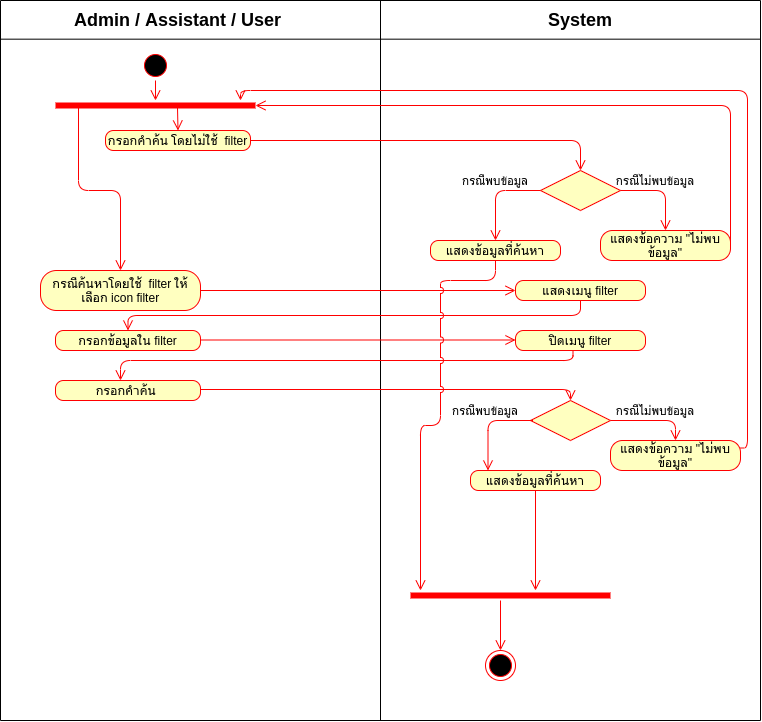

The diagram above was exported from draw.io. Its source (the exported page's mxGraphModel, read from the mxfile embedded in the PNG):
<mxGraphModel dx="801" dy="513" grid="1" gridSize="10" guides="1" tooltips="1" connect="1" arrows="1" fold="1" page="1" pageScale="1" pageWidth="827" pageHeight="1169" math="0" shadow="0">
  <root>
    <mxCell id="0" />
    <mxCell id="1" parent="0" />
    <mxCell id="8Ly0fzJCCH81qdeTu1yw-59" value="" style="endArrow=none;html=1;" parent="1" edge="1">
      <mxGeometry width="50" height="50" relative="1" as="geometry">
        <mxPoint x="420" y="760" as="sourcePoint" />
        <mxPoint x="420" y="40" as="targetPoint" />
      </mxGeometry>
    </mxCell>
    <mxCell id="8Ly0fzJCCH81qdeTu1yw-60" value="" style="endArrow=none;html=1;" parent="1" edge="1">
      <mxGeometry width="50" height="50" relative="1" as="geometry">
        <mxPoint x="40" y="760" as="sourcePoint" />
        <mxPoint x="40" y="40" as="targetPoint" />
      </mxGeometry>
    </mxCell>
    <mxCell id="8Ly0fzJCCH81qdeTu1yw-61" value="" style="endArrow=none;html=1;" parent="1" edge="1">
      <mxGeometry width="50" height="50" relative="1" as="geometry">
        <mxPoint x="800" y="760" as="sourcePoint" />
        <mxPoint x="800" y="40" as="targetPoint" />
      </mxGeometry>
    </mxCell>
    <mxCell id="8Ly0fzJCCH81qdeTu1yw-62" value="" style="endArrow=none;html=1;" parent="1" edge="1">
      <mxGeometry width="50" height="50" relative="1" as="geometry">
        <mxPoint x="800" y="40" as="sourcePoint" />
        <mxPoint x="40" y="40" as="targetPoint" />
      </mxGeometry>
    </mxCell>
    <mxCell id="8Ly0fzJCCH81qdeTu1yw-63" value="" style="endArrow=none;html=1;" parent="1" edge="1">
      <mxGeometry width="50" height="50" relative="1" as="geometry">
        <mxPoint x="800" y="78.67" as="sourcePoint" />
        <mxPoint x="40" y="78.67" as="targetPoint" />
      </mxGeometry>
    </mxCell>
    <mxCell id="8Ly0fzJCCH81qdeTu1yw-64" value="&lt;font style=&quot;font-size: 18px&quot;&gt;&lt;b&gt;Admin / Assistant /&amp;nbsp;&lt;/b&gt;&lt;/font&gt;&lt;b style=&quot;font-size: 18px&quot;&gt;User&lt;/b&gt;" style="text;html=1;strokeColor=none;fillColor=none;align=center;verticalAlign=middle;whiteSpace=wrap;rounded=0;" parent="1" vertex="1">
      <mxGeometry x="103" y="50" width="229" height="20" as="geometry" />
    </mxCell>
    <mxCell id="8Ly0fzJCCH81qdeTu1yw-65" value="&lt;font style=&quot;font-size: 18px&quot;&gt;&lt;b&gt;System&lt;/b&gt;&lt;/font&gt;" style="text;html=1;strokeColor=none;fillColor=none;align=center;verticalAlign=middle;whiteSpace=wrap;rounded=0;" parent="1" vertex="1">
      <mxGeometry x="600" y="50" width="40" height="20" as="geometry" />
    </mxCell>
    <mxCell id="8Ly0fzJCCH81qdeTu1yw-66" value="" style="endArrow=none;html=1;" parent="1" edge="1">
      <mxGeometry width="50" height="50" relative="1" as="geometry">
        <mxPoint x="800" y="760" as="sourcePoint" />
        <mxPoint x="40" y="760" as="targetPoint" />
      </mxGeometry>
    </mxCell>
    <mxCell id="eu8TSUsdYFXi6fLhLV_U-1" value="กรอกคำค้น โดยไม่ใช้&amp;nbsp; filter" style="rounded=1;whiteSpace=wrap;html=1;arcSize=40;fontColor=#000000;fillColor=#ffffc0;strokeColor=#ff0000;" parent="1" vertex="1">
      <mxGeometry x="145" y="170" width="145" height="20" as="geometry" />
    </mxCell>
    <mxCell id="eu8TSUsdYFXi6fLhLV_U-2" value="" style="edgeStyle=orthogonalEdgeStyle;html=1;verticalAlign=bottom;endArrow=open;endSize=8;strokeColor=#ff0000;exitX=1;exitY=0.5;exitDx=0;exitDy=0;entryX=0.5;entryY=0;entryDx=0;entryDy=0;" parent="1" source="eu8TSUsdYFXi6fLhLV_U-1" target="8W93pHpJw84_-ZhIpoIu-1" edge="1">
      <mxGeometry relative="1" as="geometry">
        <mxPoint x="560" y="180" as="targetPoint" />
        <mxPoint x="350" y="220" as="sourcePoint" />
      </mxGeometry>
    </mxCell>
    <mxCell id="eu8TSUsdYFXi6fLhLV_U-3" value="" style="ellipse;html=1;shape=startState;fillColor=#000000;strokeColor=#ff0000;" parent="1" vertex="1">
      <mxGeometry x="180" y="90" width="30" height="30" as="geometry" />
    </mxCell>
    <mxCell id="eu8TSUsdYFXi6fLhLV_U-4" value="" style="edgeStyle=orthogonalEdgeStyle;html=1;verticalAlign=bottom;endArrow=open;endSize=8;strokeColor=#ff0000;" parent="1" source="eu8TSUsdYFXi6fLhLV_U-3" edge="1">
      <mxGeometry relative="1" as="geometry">
        <mxPoint x="195" y="140" as="targetPoint" />
      </mxGeometry>
    </mxCell>
    <mxCell id="eu8TSUsdYFXi6fLhLV_U-61" value="" style="ellipse;html=1;shape=endState;fillColor=#000000;strokeColor=#ff0000;" parent="1" vertex="1">
      <mxGeometry x="525" y="690" width="30" height="30" as="geometry" />
    </mxCell>
    <mxCell id="8W93pHpJw84_-ZhIpoIu-1" value="" style="rhombus;whiteSpace=wrap;html=1;fillColor=#ffffc0;strokeColor=#ff0000;" parent="1" vertex="1">
      <mxGeometry x="580" y="210" width="80" height="40" as="geometry" />
    </mxCell>
    <mxCell id="8W93pHpJw84_-ZhIpoIu-3" value="" style="shape=line;html=1;strokeWidth=6;strokeColor=#ff0000;" parent="1" vertex="1">
      <mxGeometry x="95" y="140" width="200" height="10" as="geometry" />
    </mxCell>
    <mxCell id="8W93pHpJw84_-ZhIpoIu-9" value="" style="edgeStyle=orthogonalEdgeStyle;html=1;verticalAlign=bottom;endArrow=open;endSize=8;strokeColor=#ff0000;entryX=0.5;entryY=0;entryDx=0;entryDy=0;" parent="1" target="eu8TSUsdYFXi6fLhLV_U-61" edge="1">
      <mxGeometry relative="1" as="geometry">
        <mxPoint x="205" y="150" as="targetPoint" />
        <mxPoint x="540" y="640" as="sourcePoint" />
      </mxGeometry>
    </mxCell>
    <mxCell id="Rhs5KJEID6S7BxAIHZOt-1" value="" style="shape=line;html=1;strokeWidth=6;strokeColor=#ff0000;" parent="1" vertex="1">
      <mxGeometry x="450" y="630" width="200" height="10" as="geometry" />
    </mxCell>
    <mxCell id="Rhs5KJEID6S7BxAIHZOt-2" value="" style="edgeStyle=orthogonalEdgeStyle;html=1;verticalAlign=bottom;endArrow=open;endSize=8;strokeColor=#ff0000;exitX=0;exitY=0.5;exitDx=0;exitDy=0;entryX=0.5;entryY=0;entryDx=0;entryDy=0;" parent="1" source="8W93pHpJw84_-ZhIpoIu-1" target="Rhs5KJEID6S7BxAIHZOt-3" edge="1">
      <mxGeometry relative="1" as="geometry">
        <mxPoint x="455" y="290" as="targetPoint" />
        <mxPoint x="80" y="270" as="sourcePoint" />
      </mxGeometry>
    </mxCell>
    <mxCell id="Rhs5KJEID6S7BxAIHZOt-3" value="แสดงข้อมูลที่ค้นหา" style="rounded=1;whiteSpace=wrap;html=1;arcSize=40;fontColor=#000000;fillColor=#ffffc0;strokeColor=#ff0000;" parent="1" vertex="1">
      <mxGeometry x="470" y="280" width="130" height="20" as="geometry" />
    </mxCell>
    <mxCell id="Rhs5KJEID6S7BxAIHZOt-4" value="แสดงข้อความ &quot;ไม่พบข้อมูล&quot;" style="rounded=1;whiteSpace=wrap;html=1;arcSize=40;fontColor=#000000;fillColor=#ffffc0;strokeColor=#ff0000;" parent="1" vertex="1">
      <mxGeometry x="640" y="270" width="130" height="30" as="geometry" />
    </mxCell>
    <mxCell id="Rhs5KJEID6S7BxAIHZOt-5" value="" style="edgeStyle=orthogonalEdgeStyle;html=1;verticalAlign=bottom;endArrow=open;endSize=8;strokeColor=#ff0000;exitX=1;exitY=0.5;exitDx=0;exitDy=0;" parent="1" source="8W93pHpJw84_-ZhIpoIu-1" target="Rhs5KJEID6S7BxAIHZOt-4" edge="1">
      <mxGeometry relative="1" as="geometry">
        <mxPoint x="730" y="150" as="targetPoint" />
        <mxPoint x="725" y="220" as="sourcePoint" />
        <Array as="points">
          <mxPoint x="705" y="230" />
        </Array>
      </mxGeometry>
    </mxCell>
    <mxCell id="Rhs5KJEID6S7BxAIHZOt-6" value="" style="edgeStyle=orthogonalEdgeStyle;html=1;verticalAlign=bottom;endArrow=open;endSize=8;strokeColor=#ff0000;entryX=1;entryY=0.5;entryDx=0;entryDy=0;entryPerimeter=0;exitX=1;exitY=0.5;exitDx=0;exitDy=0;" parent="1" source="Rhs5KJEID6S7BxAIHZOt-4" target="8W93pHpJw84_-ZhIpoIu-3" edge="1">
      <mxGeometry relative="1" as="geometry">
        <mxPoint x="727.5" y="190" as="targetPoint" />
        <mxPoint x="770" y="268" as="sourcePoint" />
        <Array as="points">
          <mxPoint x="770" y="145" />
        </Array>
      </mxGeometry>
    </mxCell>
    <mxCell id="Rhs5KJEID6S7BxAIHZOt-7" value="&lt;font style=&quot;font-size: 11px&quot;&gt;กรณีพบข้อมูล&lt;/font&gt;" style="text;html=1;strokeColor=none;fillColor=none;align=center;verticalAlign=middle;whiteSpace=wrap;rounded=0;" parent="1" vertex="1">
      <mxGeometry x="490" y="210" width="90" height="20" as="geometry" />
    </mxCell>
    <mxCell id="Rhs5KJEID6S7BxAIHZOt-8" value="&lt;font style=&quot;font-size: 11px&quot;&gt;กรณีไม่พบข้อมูล&lt;/font&gt;" style="text;html=1;strokeColor=none;fillColor=none;align=center;verticalAlign=middle;whiteSpace=wrap;rounded=0;" parent="1" vertex="1">
      <mxGeometry x="650" y="210" width="90" height="20" as="geometry" />
    </mxCell>
    <mxCell id="Rhs5KJEID6S7BxAIHZOt-10" value="" style="html=1;verticalAlign=bottom;endArrow=open;endSize=8;strokeColor=#ff0000;entryX=0.5;entryY=0;entryDx=0;entryDy=0;exitX=0.61;exitY=0.7;exitDx=0;exitDy=0;exitPerimeter=0;" parent="1" source="8W93pHpJw84_-ZhIpoIu-3" target="eu8TSUsdYFXi6fLhLV_U-1" edge="1">
      <mxGeometry relative="1" as="geometry">
        <mxPoint x="280" y="280" as="targetPoint" />
        <mxPoint x="205" y="130" as="sourcePoint" />
      </mxGeometry>
    </mxCell>
    <mxCell id="Rhs5KJEID6S7BxAIHZOt-11" value="กรณีค้นหาโดยใช้&amp;nbsp; filter ให้เลือก icon filter" style="rounded=1;whiteSpace=wrap;html=1;arcSize=40;fontColor=#000000;fillColor=#ffffc0;strokeColor=#ff0000;" parent="1" vertex="1">
      <mxGeometry x="80" y="310" width="160" height="40" as="geometry" />
    </mxCell>
    <mxCell id="Rhs5KJEID6S7BxAIHZOt-12" value="" style="html=1;verticalAlign=bottom;endArrow=open;endSize=8;strokeColor=#ff0000;exitX=0.115;exitY=0.7;exitDx=0;exitDy=0;exitPerimeter=0;entryX=0.5;entryY=0;entryDx=0;entryDy=0;edgeStyle=orthogonalEdgeStyle;" parent="1" source="8W93pHpJw84_-ZhIpoIu-3" target="Rhs5KJEID6S7BxAIHZOt-11" edge="1">
      <mxGeometry relative="1" as="geometry">
        <mxPoint x="160.97500000000002" y="247" as="targetPoint" />
        <mxPoint x="227" y="157" as="sourcePoint" />
      </mxGeometry>
    </mxCell>
    <mxCell id="Rhs5KJEID6S7BxAIHZOt-13" value="แสดงเมนู filter" style="rounded=1;whiteSpace=wrap;html=1;arcSize=40;fontColor=#000000;fillColor=#ffffc0;strokeColor=#ff0000;" parent="1" vertex="1">
      <mxGeometry x="555" y="320" width="130" height="20" as="geometry" />
    </mxCell>
    <mxCell id="Rhs5KJEID6S7BxAIHZOt-14" value="กรอกข้อมูลใน filter" style="rounded=1;whiteSpace=wrap;html=1;arcSize=40;fontColor=#000000;fillColor=#ffffc0;strokeColor=#ff0000;" parent="1" vertex="1">
      <mxGeometry x="95" y="370" width="145" height="20" as="geometry" />
    </mxCell>
    <mxCell id="Rhs5KJEID6S7BxAIHZOt-15" value="" style="edgeStyle=orthogonalEdgeStyle;html=1;verticalAlign=bottom;endArrow=open;endSize=8;strokeColor=#ff0000;exitX=1;exitY=0.5;exitDx=0;exitDy=0;entryX=0;entryY=0.5;entryDx=0;entryDy=0;" parent="1" target="Rhs5KJEID6S7BxAIHZOt-13" edge="1">
      <mxGeometry relative="1" as="geometry">
        <mxPoint x="550" y="330" as="targetPoint" />
        <mxPoint x="240" y="330" as="sourcePoint" />
      </mxGeometry>
    </mxCell>
    <mxCell id="Rhs5KJEID6S7BxAIHZOt-16" value="" style="edgeStyle=orthogonalEdgeStyle;html=1;verticalAlign=bottom;endArrow=open;endSize=8;strokeColor=#ff0000;exitX=0.5;exitY=1;exitDx=0;exitDy=0;entryX=0.5;entryY=0;entryDx=0;entryDy=0;" parent="1" source="Rhs5KJEID6S7BxAIHZOt-13" target="Rhs5KJEID6S7BxAIHZOt-14" edge="1">
      <mxGeometry relative="1" as="geometry">
        <mxPoint x="571" y="370" as="targetPoint" />
        <mxPoint x="256" y="370" as="sourcePoint" />
      </mxGeometry>
    </mxCell>
    <mxCell id="Rhs5KJEID6S7BxAIHZOt-17" value="ปิดเมนู filter" style="rounded=1;whiteSpace=wrap;html=1;arcSize=40;fontColor=#000000;fillColor=#ffffc0;strokeColor=#ff0000;" parent="1" vertex="1">
      <mxGeometry x="555" y="370" width="130" height="20" as="geometry" />
    </mxCell>
    <mxCell id="Rhs5KJEID6S7BxAIHZOt-18" value="" style="edgeStyle=orthogonalEdgeStyle;html=1;verticalAlign=bottom;endArrow=open;endSize=8;strokeColor=#ff0000;exitX=1;exitY=0.5;exitDx=0;exitDy=0;entryX=0;entryY=0.5;entryDx=0;entryDy=0;" parent="1" edge="1">
      <mxGeometry relative="1" as="geometry">
        <mxPoint x="555" y="379.5" as="targetPoint" />
        <mxPoint x="240" y="379.5" as="sourcePoint" />
      </mxGeometry>
    </mxCell>
    <mxCell id="Rhs5KJEID6S7BxAIHZOt-20" value="กรอกคำค้น&amp;nbsp;" style="rounded=1;whiteSpace=wrap;html=1;arcSize=40;fontColor=#000000;fillColor=#ffffc0;strokeColor=#ff0000;" parent="1" vertex="1">
      <mxGeometry x="95" y="420" width="145" height="20" as="geometry" />
    </mxCell>
    <mxCell id="Rhs5KJEID6S7BxAIHZOt-21" value="" style="edgeStyle=orthogonalEdgeStyle;html=1;verticalAlign=bottom;endArrow=open;endSize=8;strokeColor=#ff0000;exitX=0.5;exitY=1;exitDx=0;exitDy=0;entryX=0.5;entryY=0;entryDx=0;entryDy=0;" parent="1" edge="1">
      <mxGeometry relative="1" as="geometry">
        <mxPoint x="160" y="420" as="targetPoint" />
        <mxPoint x="612.5" y="390" as="sourcePoint" />
        <Array as="points">
          <mxPoint x="613" y="400" />
          <mxPoint x="160" y="400" />
        </Array>
      </mxGeometry>
    </mxCell>
    <mxCell id="Rhs5KJEID6S7BxAIHZOt-22" value="" style="rhombus;whiteSpace=wrap;html=1;fillColor=#ffffc0;strokeColor=#ff0000;" parent="1" vertex="1">
      <mxGeometry x="570" y="440" width="80" height="40" as="geometry" />
    </mxCell>
    <mxCell id="Rhs5KJEID6S7BxAIHZOt-24" value="แสดงข้อมูลที่ค้นหา" style="rounded=1;whiteSpace=wrap;html=1;arcSize=40;fontColor=#000000;fillColor=#ffffc0;strokeColor=#ff0000;" parent="1" vertex="1">
      <mxGeometry x="510" y="510" width="130" height="20" as="geometry" />
    </mxCell>
    <mxCell id="Rhs5KJEID6S7BxAIHZOt-25" value="แสดงข้อความ &quot;ไม่พบข้อมูล&quot;" style="rounded=1;whiteSpace=wrap;html=1;arcSize=40;fontColor=#000000;fillColor=#ffffc0;strokeColor=#ff0000;" parent="1" vertex="1">
      <mxGeometry x="650" y="480" width="130" height="30" as="geometry" />
    </mxCell>
    <mxCell id="Rhs5KJEID6S7BxAIHZOt-26" value="&lt;font style=&quot;font-size: 11px&quot;&gt;กรณีพบข้อมูล&lt;/font&gt;" style="text;html=1;strokeColor=none;fillColor=none;align=center;verticalAlign=middle;whiteSpace=wrap;rounded=0;" parent="1" vertex="1">
      <mxGeometry x="480" y="440" width="90" height="20" as="geometry" />
    </mxCell>
    <mxCell id="Rhs5KJEID6S7BxAIHZOt-27" value="&lt;font style=&quot;font-size: 11px&quot;&gt;กรณีไม่พบข้อมูล&lt;/font&gt;" style="text;html=1;strokeColor=none;fillColor=none;align=center;verticalAlign=middle;whiteSpace=wrap;rounded=0;" parent="1" vertex="1">
      <mxGeometry x="650" y="440" width="90" height="20" as="geometry" />
    </mxCell>
    <mxCell id="Rhs5KJEID6S7BxAIHZOt-28" value="" style="edgeStyle=orthogonalEdgeStyle;html=1;verticalAlign=bottom;endArrow=open;endSize=8;strokeColor=#ff0000;exitX=1;exitY=0.5;exitDx=0;exitDy=0;entryX=0.5;entryY=0;entryDx=0;entryDy=0;" parent="1" target="Rhs5KJEID6S7BxAIHZOt-22" edge="1">
      <mxGeometry relative="1" as="geometry">
        <mxPoint x="555" y="429" as="targetPoint" />
        <mxPoint x="240" y="429" as="sourcePoint" />
      </mxGeometry>
    </mxCell>
    <mxCell id="Rhs5KJEID6S7BxAIHZOt-29" value="" style="edgeStyle=orthogonalEdgeStyle;html=1;verticalAlign=bottom;endArrow=open;endSize=8;strokeColor=#ff0000;exitX=0;exitY=0.5;exitDx=0;exitDy=0;entryX=0.5;entryY=0;entryDx=0;entryDy=0;" parent="1" edge="1">
      <mxGeometry relative="1" as="geometry">
        <mxPoint x="527.5" y="510" as="targetPoint" />
        <mxPoint x="572.5" y="460" as="sourcePoint" />
      </mxGeometry>
    </mxCell>
    <mxCell id="Rhs5KJEID6S7BxAIHZOt-30" value="" style="edgeStyle=orthogonalEdgeStyle;html=1;verticalAlign=bottom;endArrow=open;endSize=8;strokeColor=#ff0000;exitX=1;exitY=0.5;exitDx=0;exitDy=0;entryX=0.5;entryY=0;entryDx=0;entryDy=0;" parent="1" source="Rhs5KJEID6S7BxAIHZOt-22" target="Rhs5KJEID6S7BxAIHZOt-25" edge="1">
      <mxGeometry relative="1" as="geometry">
        <mxPoint x="672.5" y="510" as="targetPoint" />
        <mxPoint x="717.5" y="460" as="sourcePoint" />
      </mxGeometry>
    </mxCell>
    <mxCell id="Rhs5KJEID6S7BxAIHZOt-31" value="" style="edgeStyle=orthogonalEdgeStyle;html=1;verticalAlign=bottom;endArrow=open;endSize=8;strokeColor=#ff0000;exitX=1;exitY=0.25;exitDx=0;exitDy=0;" parent="1" source="Rhs5KJEID6S7BxAIHZOt-25" edge="1">
      <mxGeometry relative="1" as="geometry">
        <mxPoint x="280" y="140" as="targetPoint" />
        <mxPoint x="787.75" y="490" as="sourcePoint" />
        <Array as="points">
          <mxPoint x="787" y="488" />
          <mxPoint x="787" y="130" />
          <mxPoint x="280" y="130" />
        </Array>
      </mxGeometry>
    </mxCell>
    <mxCell id="Rhs5KJEID6S7BxAIHZOt-32" value="" style="edgeStyle=orthogonalEdgeStyle;html=1;verticalAlign=bottom;endArrow=open;endSize=8;strokeColor=#ff0000;entryX=0.5;entryY=0;entryDx=0;entryDy=0;jumpStyle=arc;" parent="1" edge="1">
      <mxGeometry relative="1" as="geometry">
        <mxPoint x="460" y="630" as="targetPoint" />
        <mxPoint x="535" y="300" as="sourcePoint" />
        <Array as="points">
          <mxPoint x="535" y="300" />
          <mxPoint x="535" y="320" />
          <mxPoint x="480" y="320" />
          <mxPoint x="480" y="465" />
          <mxPoint x="460" y="465" />
        </Array>
      </mxGeometry>
    </mxCell>
    <mxCell id="Rhs5KJEID6S7BxAIHZOt-33" value="" style="edgeStyle=orthogonalEdgeStyle;html=1;verticalAlign=bottom;endArrow=open;endSize=8;strokeColor=#ff0000;exitX=0.5;exitY=1;exitDx=0;exitDy=0;entryX=0.625;entryY=0;entryDx=0;entryDy=0;entryPerimeter=0;" parent="1" source="Rhs5KJEID6S7BxAIHZOt-24" target="Rhs5KJEID6S7BxAIHZOt-1" edge="1">
      <mxGeometry relative="1" as="geometry">
        <mxPoint x="555" y="600" as="targetPoint" />
        <mxPoint x="600" y="550" as="sourcePoint" />
      </mxGeometry>
    </mxCell>
  </root>
</mxGraphModel>